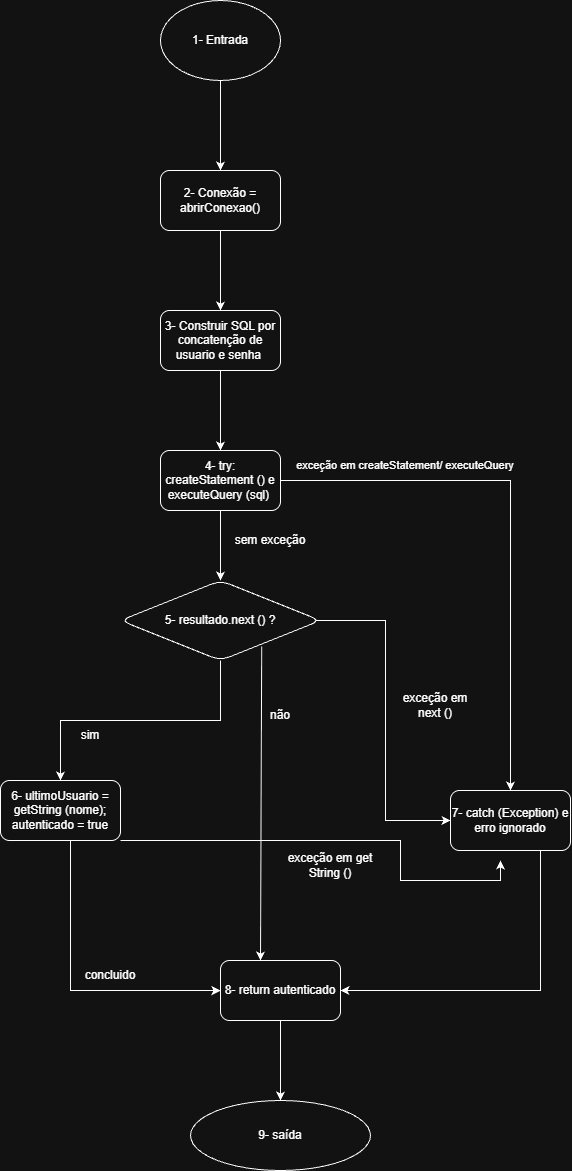

The diagram above was exported from draw.io. Its source (the exported page's mxGraphModel, read from the mxfile embedded in the PNG):
<mxGraphModel dx="2186" dy="865" grid="1" gridSize="10" guides="1" tooltips="1" connect="1" arrows="1" fold="1" page="1" pageScale="1" pageWidth="583" pageHeight="827" math="0" shadow="0">
  <root>
    <mxCell id="0" />
    <mxCell id="1" parent="0" />
    <mxCell id="-IsJ6QpK9sHvIR0USgNb-3" value="" style="edgeStyle=orthogonalEdgeStyle;rounded=0;orthogonalLoop=1;jettySize=auto;html=1;" edge="1" parent="1" source="-IsJ6QpK9sHvIR0USgNb-1" target="-IsJ6QpK9sHvIR0USgNb-2">
      <mxGeometry relative="1" as="geometry" />
    </mxCell>
    <mxCell id="-IsJ6QpK9sHvIR0USgNb-1" value="1- Entrada" style="ellipse;whiteSpace=wrap;html=1;" vertex="1" parent="1">
      <mxGeometry x="-30" y="30" width="120" height="80" as="geometry" />
    </mxCell>
    <mxCell id="-IsJ6QpK9sHvIR0USgNb-5" value="" style="edgeStyle=orthogonalEdgeStyle;rounded=0;orthogonalLoop=1;jettySize=auto;html=1;" edge="1" parent="1" source="-IsJ6QpK9sHvIR0USgNb-2" target="-IsJ6QpK9sHvIR0USgNb-4">
      <mxGeometry relative="1" as="geometry" />
    </mxCell>
    <mxCell id="-IsJ6QpK9sHvIR0USgNb-2" value="2- Conexão = abrirConexao()" style="rounded=1;whiteSpace=wrap;html=1;" vertex="1" parent="1">
      <mxGeometry x="-30" y="200" width="120" height="60" as="geometry" />
    </mxCell>
    <mxCell id="-IsJ6QpK9sHvIR0USgNb-7" value="" style="edgeStyle=orthogonalEdgeStyle;rounded=0;orthogonalLoop=1;jettySize=auto;html=1;" edge="1" parent="1" source="-IsJ6QpK9sHvIR0USgNb-4" target="-IsJ6QpK9sHvIR0USgNb-6">
      <mxGeometry relative="1" as="geometry" />
    </mxCell>
    <mxCell id="-IsJ6QpK9sHvIR0USgNb-4" value="3- Construir SQL por concatenção de usuario e senha&lt;span style=&quot;background-color: transparent; color: light-dark(rgb(0, 0, 0), rgb(255, 255, 255));&quot;&gt;&amp;nbsp;&lt;/span&gt;" style="rounded=1;whiteSpace=wrap;html=1;" vertex="1" parent="1">
      <mxGeometry x="-30" y="340" width="120" height="60" as="geometry" />
    </mxCell>
    <mxCell id="-IsJ6QpK9sHvIR0USgNb-9" value="" style="edgeStyle=orthogonalEdgeStyle;rounded=0;orthogonalLoop=1;jettySize=auto;html=1;exitX=1;exitY=0.5;exitDx=0;exitDy=0;entryX=0.5;entryY=0;entryDx=0;entryDy=0;" edge="1" parent="1" source="-IsJ6QpK9sHvIR0USgNb-6" target="-IsJ6QpK9sHvIR0USgNb-8">
      <mxGeometry relative="1" as="geometry">
        <mxPoint x="110" y="510" as="sourcePoint" />
        <mxPoint x="320" y="610" as="targetPoint" />
        <Array as="points">
          <mxPoint x="320" y="510" />
        </Array>
      </mxGeometry>
    </mxCell>
    <mxCell id="-IsJ6QpK9sHvIR0USgNb-12" value="" style="edgeStyle=orthogonalEdgeStyle;rounded=0;orthogonalLoop=1;jettySize=auto;html=1;" edge="1" parent="1" source="-IsJ6QpK9sHvIR0USgNb-6" target="-IsJ6QpK9sHvIR0USgNb-11">
      <mxGeometry relative="1" as="geometry" />
    </mxCell>
    <mxCell id="-IsJ6QpK9sHvIR0USgNb-6" value="4- try: createStatement () e executeQuery (sql)&amp;nbsp;" style="rounded=1;whiteSpace=wrap;html=1;" vertex="1" parent="1">
      <mxGeometry x="-30" y="480" width="120" height="60" as="geometry" />
    </mxCell>
    <mxCell id="-IsJ6QpK9sHvIR0USgNb-33" value="" style="edgeStyle=orthogonalEdgeStyle;rounded=0;orthogonalLoop=1;jettySize=auto;html=1;entryX=1;entryY=0.5;entryDx=0;entryDy=0;" edge="1" parent="1" source="-IsJ6QpK9sHvIR0USgNb-8" target="-IsJ6QpK9sHvIR0USgNb-14">
      <mxGeometry relative="1" as="geometry">
        <mxPoint x="319.9999999999998" y="960" as="targetPoint" />
        <Array as="points">
          <mxPoint x="350" y="1020" />
        </Array>
      </mxGeometry>
    </mxCell>
    <mxCell id="-IsJ6QpK9sHvIR0USgNb-8" value="7- catch (Exception) e erro ignorado" style="rounded=1;whiteSpace=wrap;html=1;" vertex="1" parent="1">
      <mxGeometry x="260" y="820" width="120" height="60" as="geometry" />
    </mxCell>
    <mxCell id="-IsJ6QpK9sHvIR0USgNb-10" value="&lt;font style=&quot;font-size: 11px;&quot;&gt;exceção em createStatement/ executeQuery&lt;/font&gt;" style="text;html=1;whiteSpace=wrap;strokeColor=none;fillColor=none;align=center;verticalAlign=middle;rounded=0;" vertex="1" parent="1">
      <mxGeometry x="70" y="480" width="290" height="30" as="geometry" />
    </mxCell>
    <mxCell id="-IsJ6QpK9sHvIR0USgNb-15" value="" style="edgeStyle=orthogonalEdgeStyle;rounded=0;orthogonalLoop=1;jettySize=auto;html=1;exitX=0.706;exitY=0.827;exitDx=0;exitDy=0;exitPerimeter=0;" edge="1" parent="1" source="-IsJ6QpK9sHvIR0USgNb-11">
      <mxGeometry relative="1" as="geometry">
        <mxPoint x="70" y="679" as="sourcePoint" />
        <mxPoint x="70" y="990.0000000000002" as="targetPoint" />
        <Array as="points">
          <mxPoint x="70" y="676" />
        </Array>
      </mxGeometry>
    </mxCell>
    <mxCell id="-IsJ6QpK9sHvIR0USgNb-18" value="" style="edgeStyle=orthogonalEdgeStyle;rounded=0;orthogonalLoop=1;jettySize=auto;html=1;" edge="1" parent="1" source="-IsJ6QpK9sHvIR0USgNb-11" target="-IsJ6QpK9sHvIR0USgNb-17">
      <mxGeometry relative="1" as="geometry" />
    </mxCell>
    <mxCell id="-IsJ6QpK9sHvIR0USgNb-23" value="" style="edgeStyle=orthogonalEdgeStyle;rounded=0;orthogonalLoop=1;jettySize=auto;html=1;exitX=0.95;exitY=0.5;exitDx=0;exitDy=0;exitPerimeter=0;entryX=0;entryY=0.5;entryDx=0;entryDy=0;" edge="1" parent="1" source="-IsJ6QpK9sHvIR0USgNb-11" target="-IsJ6QpK9sHvIR0USgNb-8">
      <mxGeometry relative="1" as="geometry">
        <mxPoint x="240" y="850" as="targetPoint" />
      </mxGeometry>
    </mxCell>
    <mxCell id="-IsJ6QpK9sHvIR0USgNb-11" value="5- resultado.next () ?" style="rhombus;whiteSpace=wrap;html=1;rounded=1;" vertex="1" parent="1">
      <mxGeometry x="-70" y="610" width="200" height="80" as="geometry" />
    </mxCell>
    <mxCell id="-IsJ6QpK9sHvIR0USgNb-13" value="sem exceção" style="text;html=1;whiteSpace=wrap;strokeColor=none;fillColor=none;align=center;verticalAlign=middle;rounded=0;" vertex="1" parent="1">
      <mxGeometry x="30" y="555" width="100" height="30" as="geometry" />
    </mxCell>
    <mxCell id="-IsJ6QpK9sHvIR0USgNb-36" value="" style="edgeStyle=orthogonalEdgeStyle;rounded=0;orthogonalLoop=1;jettySize=auto;html=1;" edge="1" parent="1" source="-IsJ6QpK9sHvIR0USgNb-14" target="-IsJ6QpK9sHvIR0USgNb-35">
      <mxGeometry relative="1" as="geometry" />
    </mxCell>
    <mxCell id="-IsJ6QpK9sHvIR0USgNb-14" value="8- return autenticado" style="rounded=1;whiteSpace=wrap;html=1;" vertex="1" parent="1">
      <mxGeometry x="30" y="990" width="120" height="60" as="geometry" />
    </mxCell>
    <mxCell id="-IsJ6QpK9sHvIR0USgNb-16" value="não" style="text;html=1;whiteSpace=wrap;strokeColor=none;fillColor=none;align=center;verticalAlign=middle;rounded=0;" vertex="1" parent="1">
      <mxGeometry x="60" y="730" width="60" height="30" as="geometry" />
    </mxCell>
    <mxCell id="-IsJ6QpK9sHvIR0USgNb-20" value="" style="edgeStyle=orthogonalEdgeStyle;rounded=0;orthogonalLoop=1;jettySize=auto;html=1;" edge="1" parent="1" source="-IsJ6QpK9sHvIR0USgNb-17" target="-IsJ6QpK9sHvIR0USgNb-14">
      <mxGeometry relative="1" as="geometry">
        <Array as="points">
          <mxPoint x="-120" y="1020" />
        </Array>
      </mxGeometry>
    </mxCell>
    <mxCell id="-IsJ6QpK9sHvIR0USgNb-30" value="" style="edgeStyle=orthogonalEdgeStyle;rounded=0;orthogonalLoop=1;jettySize=auto;html=1;" edge="1" parent="1" source="-IsJ6QpK9sHvIR0USgNb-17">
      <mxGeometry relative="1" as="geometry">
        <mxPoint x="310" y="890" as="targetPoint" />
        <Array as="points">
          <mxPoint x="210" y="870" />
          <mxPoint x="210" y="910" />
        </Array>
      </mxGeometry>
    </mxCell>
    <mxCell id="-IsJ6QpK9sHvIR0USgNb-17" value="6- ultimoUsuario = getString (nome);&lt;div&gt;autenticado = true&lt;/div&gt;" style="rounded=1;whiteSpace=wrap;html=1;" vertex="1" parent="1">
      <mxGeometry x="-190" y="810" width="120" height="60" as="geometry" />
    </mxCell>
    <mxCell id="-IsJ6QpK9sHvIR0USgNb-19" value="sim" style="text;html=1;whiteSpace=wrap;strokeColor=none;fillColor=none;align=center;verticalAlign=middle;rounded=0;" vertex="1" parent="1">
      <mxGeometry x="-130" y="750" width="60" height="30" as="geometry" />
    </mxCell>
    <mxCell id="-IsJ6QpK9sHvIR0USgNb-21" value="concluido" style="text;html=1;whiteSpace=wrap;strokeColor=none;fillColor=none;align=center;verticalAlign=middle;rounded=0;" vertex="1" parent="1">
      <mxGeometry x="-110" y="990" width="60" height="30" as="geometry" />
    </mxCell>
    <mxCell id="-IsJ6QpK9sHvIR0USgNb-26" value="exceção em next ()" style="text;html=1;whiteSpace=wrap;strokeColor=none;fillColor=none;align=center;verticalAlign=middle;rounded=0;" vertex="1" parent="1">
      <mxGeometry x="200" y="720" width="90" height="30" as="geometry" />
    </mxCell>
    <mxCell id="-IsJ6QpK9sHvIR0USgNb-31" value="exceção em get String ()" style="text;html=1;whiteSpace=wrap;strokeColor=none;fillColor=none;align=center;verticalAlign=middle;rounded=0;" vertex="1" parent="1">
      <mxGeometry x="80" y="880" width="120" height="30" as="geometry" />
    </mxCell>
    <mxCell id="-IsJ6QpK9sHvIR0USgNb-35" value="9- saída" style="ellipse;whiteSpace=wrap;html=1;rounded=1;" vertex="1" parent="1">
      <mxGeometry y="1130" width="180" height="70" as="geometry" />
    </mxCell>
  </root>
</mxGraphModel>